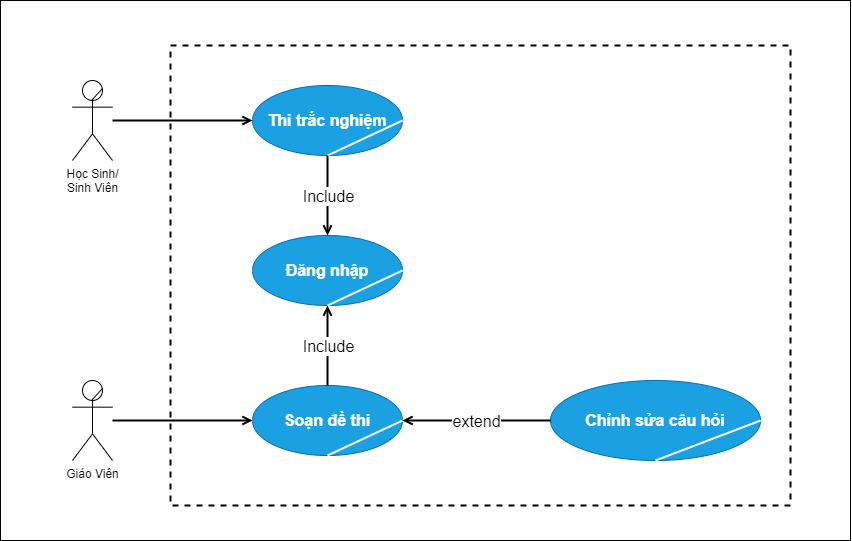

The diagram above was exported from draw.io. Its source (the exported page's mxGraphModel, read from the mxfile embedded in the PNG):
<mxGraphModel dx="986" dy="764" grid="1" gridSize="10" guides="1" tooltips="1" connect="1" arrows="1" fold="1" page="1" pageScale="1" pageWidth="850" pageHeight="1100" math="0" shadow="0">
  <root>
    <mxCell id="0" />
    <mxCell id="1" parent="0" />
    <mxCell id="2" value="" style="rounded=0;whiteSpace=wrap;html=1;" parent="1" vertex="1">
      <mxGeometry y="35" width="850" height="540" as="geometry" />
    </mxCell>
    <mxCell id="4" value="Học Sinh/&lt;br&gt;Sinh Viên" style="shape=umlActor;verticalLabelPosition=bottom;verticalAlign=top;html=1;outlineConnect=0;" parent="1" vertex="1">
      <mxGeometry x="72" y="115" width="40" height="80" as="geometry" />
    </mxCell>
    <mxCell id="6" value="" style="endArrow=none;html=1;entryX=0.75;entryY=0.1;entryDx=0;entryDy=0;entryPerimeter=0;exitX=0.489;exitY=0.243;exitDx=0;exitDy=0;exitPerimeter=0;" parent="1" source="4" target="4" edge="1">
      <mxGeometry width="50" height="50" relative="1" as="geometry">
        <mxPoint x="212" y="130" as="sourcePoint" />
        <mxPoint x="232" y="110" as="targetPoint" />
      </mxGeometry>
    </mxCell>
    <mxCell id="8" value="Giáo Viên" style="shape=umlActor;verticalLabelPosition=bottom;verticalAlign=top;html=1;outlineConnect=0;" parent="1" vertex="1">
      <mxGeometry x="72" y="415" width="40" height="80" as="geometry" />
    </mxCell>
    <mxCell id="9" value="" style="endArrow=none;html=1;entryX=0.75;entryY=0.1;entryDx=0;entryDy=0;entryPerimeter=0;exitX=0.489;exitY=0.243;exitDx=0;exitDy=0;exitPerimeter=0;" parent="1" source="8" target="8" edge="1">
      <mxGeometry width="50" height="50" relative="1" as="geometry">
        <mxPoint x="212" y="470" as="sourcePoint" />
        <mxPoint x="232" y="450" as="targetPoint" />
      </mxGeometry>
    </mxCell>
    <mxCell id="10" value="&lt;b&gt;&lt;font style=&quot;font-size: 16px&quot;&gt;Thi trắc nghiệm&lt;/font&gt;&lt;/b&gt;" style="ellipse;whiteSpace=wrap;html=1;fillColor=#1ba1e2;fontColor=#ffffff;strokeColor=#006EAF;" parent="1" vertex="1">
      <mxGeometry x="252" y="120" width="150" height="70" as="geometry" />
    </mxCell>
    <mxCell id="11" value="" style="endArrow=none;html=1;entryX=1;entryY=0.5;entryDx=0;entryDy=0;exitX=0.5;exitY=1;exitDx=0;exitDy=0;strokeWidth=2;fillColor=#f5f5f5;strokeColor=#fff;" parent="1" source="10" target="10" edge="1">
      <mxGeometry width="50" height="50" relative="1" as="geometry">
        <mxPoint x="492" y="220" as="sourcePoint" />
        <mxPoint x="542" y="170" as="targetPoint" />
      </mxGeometry>
    </mxCell>
    <mxCell id="12" value="" style="endArrow=open;html=1;fontSize=16;strokeWidth=2;entryX=0;entryY=0.5;entryDx=0;entryDy=0;endFill=0;" parent="1" source="4" target="10" edge="1">
      <mxGeometry width="50" height="50" relative="1" as="geometry">
        <mxPoint x="492" y="220" as="sourcePoint" />
        <mxPoint x="542" y="170" as="targetPoint" />
      </mxGeometry>
    </mxCell>
    <mxCell id="13" value="&lt;b&gt;&lt;font style=&quot;font-size: 16px&quot;&gt;Soạn đề thi&lt;/font&gt;&lt;/b&gt;" style="ellipse;whiteSpace=wrap;html=1;fillColor=#1ba1e2;fontColor=#ffffff;strokeColor=#006EAF;" parent="1" vertex="1">
      <mxGeometry x="252" y="420" width="150" height="70" as="geometry" />
    </mxCell>
    <mxCell id="14" value="" style="endArrow=none;html=1;entryX=1;entryY=0.5;entryDx=0;entryDy=0;exitX=0.5;exitY=1;exitDx=0;exitDy=0;strokeWidth=2;fillColor=#f5f5f5;strokeColor=#fff;" parent="1" source="13" target="13" edge="1">
      <mxGeometry width="50" height="50" relative="1" as="geometry">
        <mxPoint x="437" y="295" as="sourcePoint" />
        <mxPoint x="512" y="260" as="targetPoint" />
      </mxGeometry>
    </mxCell>
    <mxCell id="15" value="" style="endArrow=open;html=1;fontSize=16;strokeWidth=2;entryX=0;entryY=0.5;entryDx=0;entryDy=0;endFill=0;" parent="1" source="8" target="13" edge="1">
      <mxGeometry width="50" height="50" relative="1" as="geometry">
        <mxPoint x="482" y="360" as="sourcePoint" />
        <mxPoint x="532" y="310" as="targetPoint" />
      </mxGeometry>
    </mxCell>
    <mxCell id="16" value="&lt;span style=&quot;font-size: 16px&quot;&gt;&lt;b&gt;Đăng nhập&lt;/b&gt;&lt;/span&gt;" style="ellipse;whiteSpace=wrap;html=1;fillColor=#1ba1e2;fontColor=#ffffff;strokeColor=#006EAF;" parent="1" vertex="1">
      <mxGeometry x="252" y="270" width="150" height="70" as="geometry" />
    </mxCell>
    <mxCell id="17" value="" style="endArrow=none;html=1;entryX=1;entryY=0.5;entryDx=0;entryDy=0;exitX=0.5;exitY=1;exitDx=0;exitDy=0;strokeWidth=2;fillColor=#f5f5f5;strokeColor=#fff;" parent="1" source="16" target="16" edge="1">
      <mxGeometry width="50" height="50" relative="1" as="geometry">
        <mxPoint x="722" y="230" as="sourcePoint" />
        <mxPoint x="772" y="180" as="targetPoint" />
      </mxGeometry>
    </mxCell>
    <mxCell id="20" value="" style="endArrow=open;html=1;fontSize=16;strokeWidth=2;exitX=0.5;exitY=1;exitDx=0;exitDy=0;entryX=0.5;entryY=0;entryDx=0;entryDy=0;endFill=0;" parent="1" source="10" target="16" edge="1">
      <mxGeometry relative="1" as="geometry">
        <mxPoint x="342" y="310" as="sourcePoint" />
        <mxPoint x="442" y="310" as="targetPoint" />
      </mxGeometry>
    </mxCell>
    <mxCell id="21" value="Include" style="edgeLabel;resizable=0;html=1;align=center;verticalAlign=middle;fontSize=16;" parent="20" connectable="0" vertex="1">
      <mxGeometry relative="1" as="geometry" />
    </mxCell>
    <mxCell id="22" value="" style="endArrow=open;html=1;fontSize=16;strokeWidth=2;exitX=0.5;exitY=0;exitDx=0;exitDy=0;entryX=0.5;entryY=1;entryDx=0;entryDy=0;endFill=0;" parent="1" source="13" target="16" edge="1">
      <mxGeometry relative="1" as="geometry">
        <mxPoint x="337" y="180" as="sourcePoint" />
        <mxPoint x="337" y="280" as="targetPoint" />
      </mxGeometry>
    </mxCell>
    <mxCell id="23" value="Include" style="edgeLabel;resizable=0;html=1;align=center;verticalAlign=middle;fontSize=16;" parent="22" connectable="0" vertex="1">
      <mxGeometry relative="1" as="geometry" />
    </mxCell>
    <mxCell id="24" value="&lt;span style=&quot;font-size: 16px&quot;&gt;&lt;b&gt;Chỉnh sửa câu hỏi&lt;/b&gt;&lt;/span&gt;" style="ellipse;whiteSpace=wrap;html=1;fillColor=#1ba1e2;fontColor=#ffffff;strokeColor=#006EAF;" parent="1" vertex="1">
      <mxGeometry x="550" y="415" width="210" height="80" as="geometry" />
    </mxCell>
    <mxCell id="25" value="" style="endArrow=none;html=1;entryX=1;entryY=0.5;entryDx=0;entryDy=0;exitX=0.5;exitY=1;exitDx=0;exitDy=0;strokeWidth=2;fillColor=#f5f5f5;strokeColor=#fff;" parent="1" source="24" target="24" edge="1">
      <mxGeometry width="50" height="50" relative="1" as="geometry">
        <mxPoint x="665" y="305" as="sourcePoint" />
        <mxPoint x="740" y="270" as="targetPoint" />
      </mxGeometry>
    </mxCell>
    <mxCell id="26" value="" style="endArrow=open;html=1;fontSize=16;strokeWidth=2;exitX=0;exitY=0.5;exitDx=0;exitDy=0;entryX=1;entryY=0.5;entryDx=0;entryDy=0;endFill=0;" parent="1" source="24" target="13" edge="1">
      <mxGeometry relative="1" as="geometry">
        <mxPoint x="295" y="450" as="sourcePoint" />
        <mxPoint x="295" y="350" as="targetPoint" />
      </mxGeometry>
    </mxCell>
    <mxCell id="27" value="extend" style="edgeLabel;resizable=0;html=1;align=center;verticalAlign=middle;fontSize=16;" parent="26" connectable="0" vertex="1">
      <mxGeometry relative="1" as="geometry" />
    </mxCell>
    <mxCell id="35" value="" style="rounded=0;whiteSpace=wrap;html=1;fillColor=none;dashed=1;strokeWidth=2;" parent="1" vertex="1">
      <mxGeometry x="170" y="80" width="620" height="460" as="geometry" />
    </mxCell>
  </root>
</mxGraphModel>